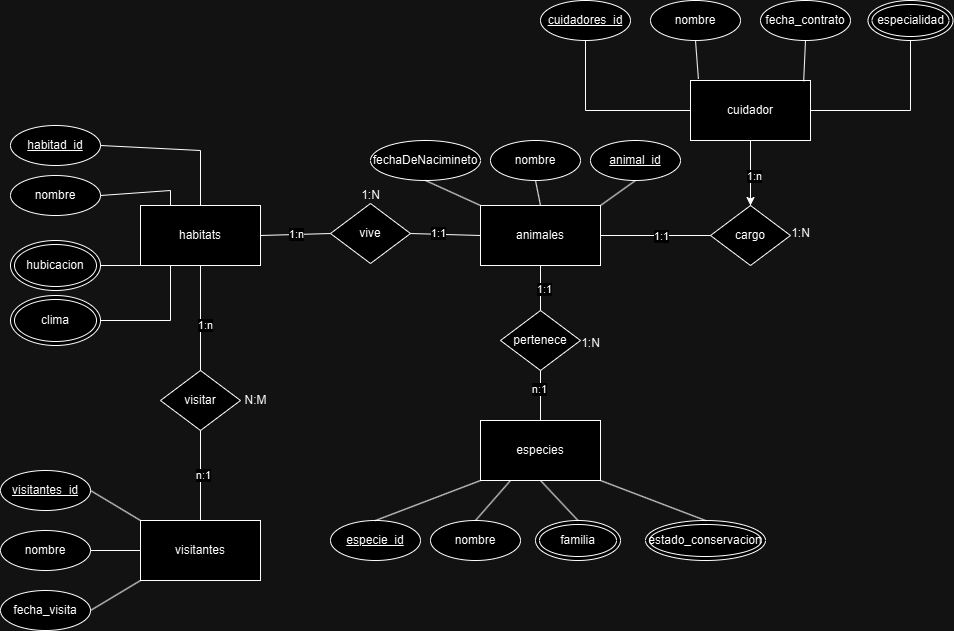

The diagram above was exported from draw.io. Its source (the exported page's mxGraphModel, read from the mxfile embedded in the PNG):
<mxGraphModel dx="2450" dy="609" grid="1" gridSize="10" guides="1" tooltips="1" connect="1" arrows="1" fold="1" page="1" pageScale="1" pageWidth="850" pageHeight="1100" math="0" shadow="0" extFonts="Permanent Marker^https://fonts.googleapis.com/css?family=Permanent+Marker">
  <root>
    <mxCell id="0" />
    <mxCell id="1" parent="0" />
    <mxCell id="LZcYpCQEfp5MSJWrEunI-1" value="animales" style="rounded=0;whiteSpace=wrap;html=1;" vertex="1" parent="1">
      <mxGeometry x="140" y="455" width="120" height="60" as="geometry" />
    </mxCell>
    <mxCell id="LZcYpCQEfp5MSJWrEunI-2" value="especies" style="rounded=0;whiteSpace=wrap;html=1;" vertex="1" parent="1">
      <mxGeometry x="140" y="670" width="120" height="60" as="geometry" />
    </mxCell>
    <mxCell id="LZcYpCQEfp5MSJWrEunI-3" value="habitats" style="rounded=0;whiteSpace=wrap;html=1;" vertex="1" parent="1">
      <mxGeometry x="-200" y="455" width="120" height="60" as="geometry" />
    </mxCell>
    <mxCell id="LZcYpCQEfp5MSJWrEunI-45" value="" style="edgeStyle=orthogonalEdgeStyle;rounded=0;orthogonalLoop=1;jettySize=auto;html=1;" edge="1" parent="1" source="LZcYpCQEfp5MSJWrEunI-4" target="LZcYpCQEfp5MSJWrEunI-42">
      <mxGeometry relative="1" as="geometry" />
    </mxCell>
    <mxCell id="LZcYpCQEfp5MSJWrEunI-4" value="cuidador" style="rounded=0;whiteSpace=wrap;html=1;" vertex="1" parent="1">
      <mxGeometry x="350" y="330" width="120" height="60" as="geometry" />
    </mxCell>
    <mxCell id="LZcYpCQEfp5MSJWrEunI-5" value="visitantes" style="rounded=0;whiteSpace=wrap;html=1;" vertex="1" parent="1">
      <mxGeometry x="-200" y="770" width="120" height="60" as="geometry" />
    </mxCell>
    <mxCell id="LZcYpCQEfp5MSJWrEunI-6" value="nombre" style="ellipse;whiteSpace=wrap;html=1;" vertex="1" parent="1">
      <mxGeometry x="150" y="390" width="90" height="40" as="geometry" />
    </mxCell>
    <mxCell id="LZcYpCQEfp5MSJWrEunI-8" value="fechaDeNacimineto" style="ellipse;whiteSpace=wrap;html=1;" vertex="1" parent="1">
      <mxGeometry x="30" y="390" width="110" height="40" as="geometry" />
    </mxCell>
    <mxCell id="LZcYpCQEfp5MSJWrEunI-15" value="nombre" style="ellipse;whiteSpace=wrap;html=1;" vertex="1" parent="1">
      <mxGeometry x="-330" y="425" width="90" height="40" as="geometry" />
    </mxCell>
    <mxCell id="LZcYpCQEfp5MSJWrEunI-18" value="nombre" style="ellipse;whiteSpace=wrap;html=1;" vertex="1" parent="1">
      <mxGeometry x="310" y="250" width="90" height="40" as="geometry" />
    </mxCell>
    <mxCell id="LZcYpCQEfp5MSJWrEunI-19" value="fecha_contrato" style="ellipse;whiteSpace=wrap;html=1;" vertex="1" parent="1">
      <mxGeometry x="420" y="250" width="90" height="40" as="geometry" />
    </mxCell>
    <mxCell id="LZcYpCQEfp5MSJWrEunI-21" value="especialidad" style="ellipse;shape=doubleEllipse;whiteSpace=wrap;html=1;" vertex="1" parent="1">
      <mxGeometry x="527.5" y="250" width="85" height="40" as="geometry" />
    </mxCell>
    <mxCell id="LZcYpCQEfp5MSJWrEunI-22" value="nombre" style="ellipse;whiteSpace=wrap;html=1;" vertex="1" parent="1">
      <mxGeometry x="-340" y="780" width="90" height="40" as="geometry" />
    </mxCell>
    <mxCell id="LZcYpCQEfp5MSJWrEunI-23" value="fecha_visita" style="ellipse;whiteSpace=wrap;html=1;" vertex="1" parent="1">
      <mxGeometry x="-340" y="840" width="90" height="40" as="geometry" />
    </mxCell>
    <mxCell id="LZcYpCQEfp5MSJWrEunI-24" value="&lt;u&gt;animal_id&lt;/u&gt;" style="ellipse;whiteSpace=wrap;html=1;" vertex="1" parent="1">
      <mxGeometry x="250" y="390" width="90" height="40" as="geometry" />
    </mxCell>
    <mxCell id="LZcYpCQEfp5MSJWrEunI-25" value="&lt;u&gt;especie_id&lt;/u&gt;" style="ellipse;whiteSpace=wrap;html=1;" vertex="1" parent="1">
      <mxGeometry x="-10" y="770" width="90" height="40" as="geometry" />
    </mxCell>
    <mxCell id="LZcYpCQEfp5MSJWrEunI-26" value="familia" style="ellipse;shape=doubleEllipse;whiteSpace=wrap;html=1;" vertex="1" parent="1">
      <mxGeometry x="195" y="770" width="85" height="40" as="geometry" />
    </mxCell>
    <mxCell id="LZcYpCQEfp5MSJWrEunI-27" value="&lt;u&gt;habitad_id&lt;/u&gt;" style="ellipse;whiteSpace=wrap;html=1;" vertex="1" parent="1">
      <mxGeometry x="-330" y="375" width="90" height="40" as="geometry" />
    </mxCell>
    <mxCell id="LZcYpCQEfp5MSJWrEunI-28" value="&lt;u&gt;cuidadores_id&lt;/u&gt;" style="ellipse;whiteSpace=wrap;html=1;" vertex="1" parent="1">
      <mxGeometry x="200" y="250" width="90" height="40" as="geometry" />
    </mxCell>
    <mxCell id="LZcYpCQEfp5MSJWrEunI-29" value="&lt;u&gt;visitantes_id&lt;/u&gt;" style="ellipse;whiteSpace=wrap;html=1;" vertex="1" parent="1">
      <mxGeometry x="-340" y="720" width="90" height="40" as="geometry" />
    </mxCell>
    <mxCell id="LZcYpCQEfp5MSJWrEunI-38" value="" style="endArrow=none;html=1;rounded=0;entryX=0.5;entryY=1;entryDx=0;entryDy=0;exitX=0;exitY=0.5;exitDx=0;exitDy=0;" edge="1" parent="1" source="LZcYpCQEfp5MSJWrEunI-4" target="LZcYpCQEfp5MSJWrEunI-28">
      <mxGeometry width="50" height="50" relative="1" as="geometry">
        <mxPoint x="510" y="480" as="sourcePoint" />
        <mxPoint x="560" y="430" as="targetPoint" />
        <Array as="points">
          <mxPoint x="245" y="360" />
        </Array>
      </mxGeometry>
    </mxCell>
    <mxCell id="LZcYpCQEfp5MSJWrEunI-39" value="" style="endArrow=none;html=1;rounded=0;exitX=0.5;exitY=1;exitDx=0;exitDy=0;entryX=0.066;entryY=-0.026;entryDx=0;entryDy=0;entryPerimeter=0;" edge="1" parent="1" source="LZcYpCQEfp5MSJWrEunI-18" target="LZcYpCQEfp5MSJWrEunI-4">
      <mxGeometry width="50" height="50" relative="1" as="geometry">
        <mxPoint x="510" y="480" as="sourcePoint" />
        <mxPoint x="560" y="430" as="targetPoint" />
      </mxGeometry>
    </mxCell>
    <mxCell id="LZcYpCQEfp5MSJWrEunI-40" value="" style="endArrow=none;html=1;rounded=0;entryX=0.5;entryY=1;entryDx=0;entryDy=0;exitX=1;exitY=0.5;exitDx=0;exitDy=0;" edge="1" parent="1" source="LZcYpCQEfp5MSJWrEunI-4" target="LZcYpCQEfp5MSJWrEunI-21">
      <mxGeometry width="50" height="50" relative="1" as="geometry">
        <mxPoint x="510" y="480" as="sourcePoint" />
        <mxPoint x="560" y="430" as="targetPoint" />
        <Array as="points">
          <mxPoint x="570" y="360" />
        </Array>
      </mxGeometry>
    </mxCell>
    <mxCell id="LZcYpCQEfp5MSJWrEunI-41" value="" style="endArrow=none;html=1;rounded=0;entryX=0.5;entryY=1;entryDx=0;entryDy=0;exitX=0.943;exitY=0.013;exitDx=0;exitDy=0;exitPerimeter=0;" edge="1" parent="1" source="LZcYpCQEfp5MSJWrEunI-4" target="LZcYpCQEfp5MSJWrEunI-19">
      <mxGeometry width="50" height="50" relative="1" as="geometry">
        <mxPoint x="510" y="480" as="sourcePoint" />
        <mxPoint x="560" y="430" as="targetPoint" />
      </mxGeometry>
    </mxCell>
    <mxCell id="LZcYpCQEfp5MSJWrEunI-42" value="cargo" style="rhombus;whiteSpace=wrap;html=1;" vertex="1" parent="1">
      <mxGeometry x="370" y="455" width="80" height="60" as="geometry" />
    </mxCell>
    <mxCell id="LZcYpCQEfp5MSJWrEunI-43" value="" style="endArrow=none;html=1;rounded=0;exitX=0.5;exitY=1;exitDx=0;exitDy=0;entryX=0.5;entryY=0;entryDx=0;entryDy=0;" edge="1" parent="1" source="LZcYpCQEfp5MSJWrEunI-4" target="LZcYpCQEfp5MSJWrEunI-42">
      <mxGeometry width="50" height="50" relative="1" as="geometry">
        <mxPoint x="510" y="430" as="sourcePoint" />
        <mxPoint x="560" y="380" as="targetPoint" />
      </mxGeometry>
    </mxCell>
    <mxCell id="LZcYpCQEfp5MSJWrEunI-46" value="1:n" style="edgeLabel;html=1;align=center;verticalAlign=middle;resizable=0;points=[];" vertex="1" connectable="0" parent="LZcYpCQEfp5MSJWrEunI-43">
      <mxGeometry x="0.1095" y="3" relative="1" as="geometry">
        <mxPoint as="offset" />
      </mxGeometry>
    </mxCell>
    <mxCell id="LZcYpCQEfp5MSJWrEunI-44" value="" style="endArrow=none;html=1;rounded=0;exitX=1;exitY=0.5;exitDx=0;exitDy=0;entryX=0;entryY=0.5;entryDx=0;entryDy=0;" edge="1" parent="1" source="LZcYpCQEfp5MSJWrEunI-1" target="LZcYpCQEfp5MSJWrEunI-42">
      <mxGeometry width="50" height="50" relative="1" as="geometry">
        <mxPoint x="510" y="610" as="sourcePoint" />
        <mxPoint x="560" y="560" as="targetPoint" />
      </mxGeometry>
    </mxCell>
    <mxCell id="LZcYpCQEfp5MSJWrEunI-47" value="1:1" style="edgeLabel;html=1;align=center;verticalAlign=middle;resizable=0;points=[];" vertex="1" connectable="0" parent="LZcYpCQEfp5MSJWrEunI-44">
      <mxGeometry x="0.0845" relative="1" as="geometry">
        <mxPoint as="offset" />
      </mxGeometry>
    </mxCell>
    <mxCell id="LZcYpCQEfp5MSJWrEunI-48" value="1:N" style="text;html=1;align=center;verticalAlign=middle;resizable=0;points=[];autosize=1;strokeColor=none;fillColor=none;" vertex="1" parent="1">
      <mxGeometry x="440" y="468" width="40" height="30" as="geometry" />
    </mxCell>
    <mxCell id="LZcYpCQEfp5MSJWrEunI-51" value="pertenece" style="rhombus;whiteSpace=wrap;html=1;" vertex="1" parent="1">
      <mxGeometry x="160" y="560" width="80" height="60" as="geometry" />
    </mxCell>
    <mxCell id="LZcYpCQEfp5MSJWrEunI-52" value="" style="endArrow=none;html=1;rounded=0;entryX=0.5;entryY=1;entryDx=0;entryDy=0;exitX=0.5;exitY=0;exitDx=0;exitDy=0;" edge="1" parent="1" source="LZcYpCQEfp5MSJWrEunI-51" target="LZcYpCQEfp5MSJWrEunI-1">
      <mxGeometry width="50" height="50" relative="1" as="geometry">
        <mxPoint x="630" y="630" as="sourcePoint" />
        <mxPoint x="680" y="580" as="targetPoint" />
      </mxGeometry>
    </mxCell>
    <mxCell id="LZcYpCQEfp5MSJWrEunI-82" value="1:1" style="edgeLabel;html=1;align=center;verticalAlign=middle;resizable=0;points=[];" vertex="1" connectable="0" parent="LZcYpCQEfp5MSJWrEunI-52">
      <mxGeometry x="-0.0765" y="-3" relative="1" as="geometry">
        <mxPoint as="offset" />
      </mxGeometry>
    </mxCell>
    <mxCell id="LZcYpCQEfp5MSJWrEunI-53" value="" style="endArrow=none;html=1;rounded=0;exitX=0.5;exitY=1;exitDx=0;exitDy=0;entryX=0.5;entryY=0;entryDx=0;entryDy=0;" edge="1" parent="1" source="LZcYpCQEfp5MSJWrEunI-51" target="LZcYpCQEfp5MSJWrEunI-2">
      <mxGeometry width="50" height="50" relative="1" as="geometry">
        <mxPoint x="630" y="700" as="sourcePoint" />
        <mxPoint x="680" y="650" as="targetPoint" />
      </mxGeometry>
    </mxCell>
    <mxCell id="LZcYpCQEfp5MSJWrEunI-83" value="n:1" style="edgeLabel;html=1;align=center;verticalAlign=middle;resizable=0;points=[];" vertex="1" connectable="0" parent="LZcYpCQEfp5MSJWrEunI-53">
      <mxGeometry x="-0.2311" y="-2" relative="1" as="geometry">
        <mxPoint as="offset" />
      </mxGeometry>
    </mxCell>
    <mxCell id="LZcYpCQEfp5MSJWrEunI-54" value="nombre" style="ellipse;whiteSpace=wrap;html=1;" vertex="1" parent="1">
      <mxGeometry x="90" y="770" width="90" height="40" as="geometry" />
    </mxCell>
    <mxCell id="LZcYpCQEfp5MSJWrEunI-55" value="estado_conservacion" style="ellipse;shape=doubleEllipse;whiteSpace=wrap;html=1;" vertex="1" parent="1">
      <mxGeometry x="305" y="770" width="120" height="40" as="geometry" />
    </mxCell>
    <mxCell id="LZcYpCQEfp5MSJWrEunI-56" value="vive" style="rhombus;whiteSpace=wrap;html=1;" vertex="1" parent="1">
      <mxGeometry x="-10" y="453" width="80" height="60" as="geometry" />
    </mxCell>
    <mxCell id="LZcYpCQEfp5MSJWrEunI-57" value="" style="endArrow=none;html=1;rounded=0;exitX=1;exitY=0.5;exitDx=0;exitDy=0;entryX=0;entryY=0.5;entryDx=0;entryDy=0;" edge="1" parent="1" source="LZcYpCQEfp5MSJWrEunI-56" target="LZcYpCQEfp5MSJWrEunI-1">
      <mxGeometry width="50" height="50" relative="1" as="geometry">
        <mxPoint x="240" y="630" as="sourcePoint" />
        <mxPoint x="290" y="580" as="targetPoint" />
      </mxGeometry>
    </mxCell>
    <mxCell id="LZcYpCQEfp5MSJWrEunI-80" value="1:1" style="edgeLabel;html=1;align=center;verticalAlign=middle;resizable=0;points=[];" vertex="1" connectable="0" parent="LZcYpCQEfp5MSJWrEunI-57">
      <mxGeometry x="-0.2147" y="1" relative="1" as="geometry">
        <mxPoint as="offset" />
      </mxGeometry>
    </mxCell>
    <mxCell id="LZcYpCQEfp5MSJWrEunI-58" value="hubicacion" style="ellipse;shape=doubleEllipse;whiteSpace=wrap;html=1;" vertex="1" parent="1">
      <mxGeometry x="-330" y="490" width="90" height="50" as="geometry" />
    </mxCell>
    <mxCell id="LZcYpCQEfp5MSJWrEunI-59" value="clima" style="ellipse;shape=doubleEllipse;whiteSpace=wrap;html=1;" vertex="1" parent="1">
      <mxGeometry x="-330" y="545" width="90" height="50" as="geometry" />
    </mxCell>
    <mxCell id="LZcYpCQEfp5MSJWrEunI-60" value="1:n" style="endArrow=none;html=1;rounded=0;exitX=1;exitY=0.5;exitDx=0;exitDy=0;entryX=0;entryY=0.5;entryDx=0;entryDy=0;" edge="1" parent="1" source="LZcYpCQEfp5MSJWrEunI-3" target="LZcYpCQEfp5MSJWrEunI-56">
      <mxGeometry width="50" height="50" relative="1" as="geometry">
        <mxPoint x="-20" y="430" as="sourcePoint" />
        <mxPoint x="30" y="380" as="targetPoint" />
      </mxGeometry>
    </mxCell>
    <mxCell id="LZcYpCQEfp5MSJWrEunI-61" value="visitar" style="rhombus;whiteSpace=wrap;html=1;" vertex="1" parent="1">
      <mxGeometry x="-180" y="620" width="80" height="60" as="geometry" />
    </mxCell>
    <mxCell id="LZcYpCQEfp5MSJWrEunI-62" value="" style="endArrow=none;html=1;rounded=0;entryX=0.5;entryY=1;entryDx=0;entryDy=0;exitX=0.5;exitY=0;exitDx=0;exitDy=0;" edge="1" parent="1" source="LZcYpCQEfp5MSJWrEunI-61" target="LZcYpCQEfp5MSJWrEunI-3">
      <mxGeometry width="50" height="50" relative="1" as="geometry">
        <mxPoint x="260" y="630" as="sourcePoint" />
        <mxPoint x="310" y="580" as="targetPoint" />
      </mxGeometry>
    </mxCell>
    <mxCell id="LZcYpCQEfp5MSJWrEunI-85" value="1:n" style="edgeLabel;html=1;align=center;verticalAlign=middle;resizable=0;points=[];" vertex="1" connectable="0" parent="LZcYpCQEfp5MSJWrEunI-62">
      <mxGeometry x="-0.1386" y="-4" relative="1" as="geometry">
        <mxPoint as="offset" />
      </mxGeometry>
    </mxCell>
    <mxCell id="LZcYpCQEfp5MSJWrEunI-63" value="" style="endArrow=none;html=1;rounded=0;exitX=1;exitY=0.5;exitDx=0;exitDy=0;entryX=0.5;entryY=0;entryDx=0;entryDy=0;" edge="1" parent="1" source="LZcYpCQEfp5MSJWrEunI-27" target="LZcYpCQEfp5MSJWrEunI-3">
      <mxGeometry width="50" height="50" relative="1" as="geometry">
        <mxPoint x="190" y="610" as="sourcePoint" />
        <mxPoint x="240" y="560" as="targetPoint" />
        <Array as="points">
          <mxPoint x="-140" y="400" />
        </Array>
      </mxGeometry>
    </mxCell>
    <mxCell id="LZcYpCQEfp5MSJWrEunI-64" value="" style="endArrow=none;html=1;rounded=0;exitX=1;exitY=0.5;exitDx=0;exitDy=0;entryX=0.25;entryY=0;entryDx=0;entryDy=0;" edge="1" parent="1" source="LZcYpCQEfp5MSJWrEunI-15" target="LZcYpCQEfp5MSJWrEunI-3">
      <mxGeometry width="50" height="50" relative="1" as="geometry">
        <mxPoint x="190" y="610" as="sourcePoint" />
        <mxPoint x="-180" y="445" as="targetPoint" />
        <Array as="points">
          <mxPoint x="-170" y="440" />
        </Array>
      </mxGeometry>
    </mxCell>
    <mxCell id="LZcYpCQEfp5MSJWrEunI-65" value="" style="endArrow=none;html=1;rounded=0;exitX=1;exitY=0.5;exitDx=0;exitDy=0;entryX=0;entryY=1;entryDx=0;entryDy=0;" edge="1" parent="1" source="LZcYpCQEfp5MSJWrEunI-58" target="LZcYpCQEfp5MSJWrEunI-3">
      <mxGeometry width="50" height="50" relative="1" as="geometry">
        <mxPoint x="190" y="610" as="sourcePoint" />
        <mxPoint x="240" y="560" as="targetPoint" />
      </mxGeometry>
    </mxCell>
    <mxCell id="LZcYpCQEfp5MSJWrEunI-66" value="" style="endArrow=none;html=1;rounded=0;exitX=1;exitY=0.5;exitDx=0;exitDy=0;entryX=0.25;entryY=1;entryDx=0;entryDy=0;" edge="1" parent="1" source="LZcYpCQEfp5MSJWrEunI-59" target="LZcYpCQEfp5MSJWrEunI-3">
      <mxGeometry width="50" height="50" relative="1" as="geometry">
        <mxPoint x="190" y="610" as="sourcePoint" />
        <mxPoint x="240" y="560" as="targetPoint" />
        <Array as="points">
          <mxPoint x="-170" y="570" />
        </Array>
      </mxGeometry>
    </mxCell>
    <mxCell id="LZcYpCQEfp5MSJWrEunI-67" value="" style="endArrow=none;html=1;rounded=0;exitX=0.5;exitY=1;exitDx=0;exitDy=0;entryX=0.5;entryY=0;entryDx=0;entryDy=0;" edge="1" parent="1" source="LZcYpCQEfp5MSJWrEunI-61" target="LZcYpCQEfp5MSJWrEunI-5">
      <mxGeometry width="50" height="50" relative="1" as="geometry">
        <mxPoint x="190" y="710" as="sourcePoint" />
        <mxPoint x="240" y="660" as="targetPoint" />
      </mxGeometry>
    </mxCell>
    <mxCell id="LZcYpCQEfp5MSJWrEunI-86" value="n:1" style="edgeLabel;html=1;align=center;verticalAlign=middle;resizable=0;points=[];" vertex="1" connectable="0" parent="LZcYpCQEfp5MSJWrEunI-67">
      <mxGeometry x="-0.0049" y="2" relative="1" as="geometry">
        <mxPoint as="offset" />
      </mxGeometry>
    </mxCell>
    <mxCell id="LZcYpCQEfp5MSJWrEunI-68" value="" style="endArrow=none;html=1;rounded=0;exitX=0.5;exitY=1;exitDx=0;exitDy=0;entryX=0;entryY=0;entryDx=0;entryDy=0;" edge="1" parent="1" source="LZcYpCQEfp5MSJWrEunI-8" target="LZcYpCQEfp5MSJWrEunI-1">
      <mxGeometry width="50" height="50" relative="1" as="geometry">
        <mxPoint x="190" y="500" as="sourcePoint" />
        <mxPoint x="240" y="450" as="targetPoint" />
      </mxGeometry>
    </mxCell>
    <mxCell id="LZcYpCQEfp5MSJWrEunI-69" value="" style="endArrow=none;html=1;rounded=0;entryX=0.5;entryY=1;entryDx=0;entryDy=0;exitX=1;exitY=0;exitDx=0;exitDy=0;" edge="1" parent="1" source="LZcYpCQEfp5MSJWrEunI-1" target="LZcYpCQEfp5MSJWrEunI-24">
      <mxGeometry width="50" height="50" relative="1" as="geometry">
        <mxPoint x="190" y="500" as="sourcePoint" />
        <mxPoint x="240" y="450" as="targetPoint" />
      </mxGeometry>
    </mxCell>
    <mxCell id="LZcYpCQEfp5MSJWrEunI-70" value="" style="endArrow=none;html=1;rounded=0;entryX=0.5;entryY=1;entryDx=0;entryDy=0;exitX=0.5;exitY=0;exitDx=0;exitDy=0;" edge="1" parent="1" source="LZcYpCQEfp5MSJWrEunI-1" target="LZcYpCQEfp5MSJWrEunI-6">
      <mxGeometry width="50" height="50" relative="1" as="geometry">
        <mxPoint x="190" y="500" as="sourcePoint" />
        <mxPoint x="240" y="450" as="targetPoint" />
      </mxGeometry>
    </mxCell>
    <mxCell id="LZcYpCQEfp5MSJWrEunI-72" value="" style="endArrow=none;html=1;rounded=0;exitX=0.5;exitY=0;exitDx=0;exitDy=0;entryX=0;entryY=1;entryDx=0;entryDy=0;" edge="1" parent="1" source="LZcYpCQEfp5MSJWrEunI-25" target="LZcYpCQEfp5MSJWrEunI-2">
      <mxGeometry width="50" height="50" relative="1" as="geometry">
        <mxPoint x="190" y="740" as="sourcePoint" />
        <mxPoint x="240" y="690" as="targetPoint" />
      </mxGeometry>
    </mxCell>
    <mxCell id="LZcYpCQEfp5MSJWrEunI-73" value="" style="endArrow=none;html=1;rounded=0;exitX=0.5;exitY=0;exitDx=0;exitDy=0;entryX=0.25;entryY=1;entryDx=0;entryDy=0;" edge="1" parent="1" source="LZcYpCQEfp5MSJWrEunI-54" target="LZcYpCQEfp5MSJWrEunI-2">
      <mxGeometry width="50" height="50" relative="1" as="geometry">
        <mxPoint x="190" y="740" as="sourcePoint" />
        <mxPoint x="240" y="690" as="targetPoint" />
      </mxGeometry>
    </mxCell>
    <mxCell id="LZcYpCQEfp5MSJWrEunI-74" value="" style="endArrow=none;html=1;rounded=0;exitX=0.5;exitY=0;exitDx=0;exitDy=0;entryX=0.5;entryY=1;entryDx=0;entryDy=0;" edge="1" parent="1" source="LZcYpCQEfp5MSJWrEunI-26" target="LZcYpCQEfp5MSJWrEunI-2">
      <mxGeometry width="50" height="50" relative="1" as="geometry">
        <mxPoint x="190" y="740" as="sourcePoint" />
        <mxPoint x="240" y="690" as="targetPoint" />
      </mxGeometry>
    </mxCell>
    <mxCell id="LZcYpCQEfp5MSJWrEunI-75" value="" style="endArrow=none;html=1;rounded=0;exitX=0.5;exitY=0;exitDx=0;exitDy=0;entryX=1;entryY=1;entryDx=0;entryDy=0;" edge="1" parent="1" source="LZcYpCQEfp5MSJWrEunI-55" target="LZcYpCQEfp5MSJWrEunI-2">
      <mxGeometry width="50" height="50" relative="1" as="geometry">
        <mxPoint x="190" y="740" as="sourcePoint" />
        <mxPoint x="240" y="690" as="targetPoint" />
      </mxGeometry>
    </mxCell>
    <mxCell id="LZcYpCQEfp5MSJWrEunI-76" value="" style="endArrow=none;html=1;rounded=0;exitX=1;exitY=0.5;exitDx=0;exitDy=0;entryX=0;entryY=0;entryDx=0;entryDy=0;" edge="1" parent="1" source="LZcYpCQEfp5MSJWrEunI-29" target="LZcYpCQEfp5MSJWrEunI-5">
      <mxGeometry width="50" height="50" relative="1" as="geometry">
        <mxPoint x="190" y="740" as="sourcePoint" />
        <mxPoint x="240" y="690" as="targetPoint" />
      </mxGeometry>
    </mxCell>
    <mxCell id="LZcYpCQEfp5MSJWrEunI-77" value="" style="endArrow=none;html=1;rounded=0;exitX=1;exitY=0.5;exitDx=0;exitDy=0;entryX=0;entryY=0.5;entryDx=0;entryDy=0;" edge="1" parent="1" source="LZcYpCQEfp5MSJWrEunI-22" target="LZcYpCQEfp5MSJWrEunI-5">
      <mxGeometry width="50" height="50" relative="1" as="geometry">
        <mxPoint x="190" y="740" as="sourcePoint" />
        <mxPoint x="240" y="690" as="targetPoint" />
      </mxGeometry>
    </mxCell>
    <mxCell id="LZcYpCQEfp5MSJWrEunI-78" value="" style="endArrow=none;html=1;rounded=0;exitX=1;exitY=0.5;exitDx=0;exitDy=0;entryX=0;entryY=1;entryDx=0;entryDy=0;" edge="1" parent="1" source="LZcYpCQEfp5MSJWrEunI-23" target="LZcYpCQEfp5MSJWrEunI-5">
      <mxGeometry width="50" height="50" relative="1" as="geometry">
        <mxPoint x="190" y="740" as="sourcePoint" />
        <mxPoint x="240" y="690" as="targetPoint" />
      </mxGeometry>
    </mxCell>
    <mxCell id="LZcYpCQEfp5MSJWrEunI-81" value="1:N" style="text;html=1;align=center;verticalAlign=middle;resizable=0;points=[];autosize=1;strokeColor=none;fillColor=none;" vertex="1" parent="1">
      <mxGeometry x="10" y="430" width="40" height="30" as="geometry" />
    </mxCell>
    <mxCell id="LZcYpCQEfp5MSJWrEunI-84" value="1:N" style="text;html=1;align=center;verticalAlign=middle;resizable=0;points=[];autosize=1;strokeColor=none;fillColor=none;" vertex="1" parent="1">
      <mxGeometry x="230" y="578" width="40" height="30" as="geometry" />
    </mxCell>
    <mxCell id="LZcYpCQEfp5MSJWrEunI-87" value="N:M" style="text;html=1;align=center;verticalAlign=middle;resizable=0;points=[];autosize=1;strokeColor=none;fillColor=none;" vertex="1" parent="1">
      <mxGeometry x="-110" y="635" width="50" height="30" as="geometry" />
    </mxCell>
  </root>
</mxGraphModel>